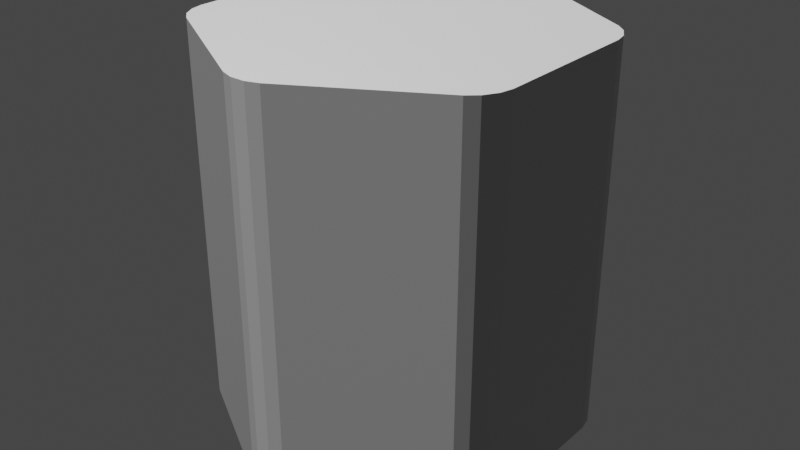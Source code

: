# Source: hexagon.blend  (saved by Blender 2.93.21; exported with 4.5.12 LTS)
import bpy
from mathutils import Matrix  # noqa: F401  (used for matrix-valued properties, if any)

bpy.ops.wm.read_factory_settings(use_empty=True)
scene = bpy.context.scene
scene.name = 'Scene'

# ---- collections
col_collection = bpy.data.collections.new('Collection'); scene.collection.children.link(col_collection)

# ---- images (referenced by path relative to the original .blend; pixels are not part of the script)
import os
ASSET_DIR = os.environ.get("B2B_ASSET_DIR", "")  # directory of the original .blend (textures are referenced by path, not embedded)
HERE = os.path.dirname(os.path.abspath(__file__))  # packed textures are extracted next to this script under _unpacked/

def load_image(name, relpath, width, height, colorspace="sRGB"):
    """Load a texture the original file referenced (path relative to the .blend, or extracted next to this script)."""
    p = next((c for c in (os.path.join(HERE, relpath), os.path.join(ASSET_DIR, relpath)) if relpath and os.path.exists(c)), "")
    if p:
        img = bpy.data.images.load(p, check_existing=True)
        img.name = name
    else:  # same state as the original file: an image datablock whose file is absent (Cycles renders it pink)
        img = bpy.data.images.new(name, width, height)
        img.source = "FILE"
        img.filepath = "//" + (relpath or name)
    img.colorspace_settings.name = colorspace
    return img
img_normal = load_image('Normal', '', 1024, 1024, 'sRGB')

# ---- materials (node trees are filled in below, after node groups)
mat_material = bpy.data.materials.new('Material')
mat_material.alpha_threshold = 0.0
mat_material.line_color = (0.0, 0.0, 0.0, 1.0)
mat_empty_material = bpy.data.materials.new('Empty Material')

# ---- material node trees
mat_material.use_nodes = True; mat_material.node_tree.nodes.clear()
_N = mat_material.node_tree.nodes; _L = mat_material.node_tree.links
n0 = _N.new('ShaderNodeOutputMaterial'); n0.name = 'Material Output'; n0.location = (300, 300)
n1 = _N.new('ShaderNodeNormalMap'); n1.name = 'Normal Map'; n1.location = (-260, -14)
n2 = _N.new('ShaderNodeTexImage'); n2.name = 'Image Texture'; n2.location = (-599, 140)
n2.image = img_normal
n3 = _N.new('ShaderNodeBsdfPrincipled'); n3.name = 'Principled BSDF'; n3.location = (10, 300)
n3.distribution = 'GGX'
n3.subsurface_method = 'BURLEY'
n3.inputs[2].default_value = 0.4
n3.inputs[3].default_value = 1.45
n3.inputs[27].default_value = (0.0, 0.0, 0.0, 1.0)
n3.inputs[28].default_value = 1.0
_L.new(n3.outputs[0], n0.inputs[0])
_L.new(n2.outputs[0], n1.inputs[1])
_L.new(n1.outputs[0], n3.inputs[5])
n0.is_active_output = True
mat_empty_material.use_nodes = True; mat_empty_material.node_tree.nodes.clear()
_N = mat_empty_material.node_tree.nodes; _L = mat_empty_material.node_tree.links
n0 = _N.new('ShaderNodeOutputMaterial'); n0.name = 'Material Output'; n0.location = (300, 300)
n1 = _N.new('ShaderNodeBsdfDiffuse'); n1.name = 'Diffuse BSDF'; n1.location = (102, 297)
_L.new(n1.outputs[0], n0.inputs[0])
n0.is_active_output = True

# ---- world
world_world = bpy.data.worlds.new('World'); scene.world = world_world
world_world.use_nodes = True; world_world.node_tree.nodes.clear()
_N = world_world.node_tree.nodes; _L = world_world.node_tree.links
n0 = _N.new('ShaderNodeOutputWorld'); n0.name = 'World Output'; n0.location = (300, 300)
n1 = _N.new('ShaderNodeBackground'); n1.name = 'Background'; n1.location = (10, 300)
n1.inputs[0].default_value = (0.05088, 0.05088, 0.05088, 1.0)
_L.new(n1.outputs[0], n0.inputs[0])
n0.is_active_output = True
world_world.color = (0.05088, 0.05088, 0.05088)
world_world.use_sun_shadow = False
world_world.sun_shadow_jitter_overblur = 0.0

# ---- meshes
me_cylinder_003 = bpy.data.meshes.new('Cylinder.003')
me_cylinder_003.from_pydata([(-0.0506, 0.4708, 0.0), (0.0506, 0.4708, 0.0), (-0.01852, 0.4815, 0.0), (0.01852, 0.4815, 0.0), (0.0506, 0.4708, 1.0), (-0.0506, 0.4708, 1.0), (0.01852, 0.4815, 1.0), (-0.01852, 0.4815, 1.0), (0.3824, 0.2792, 0.0), (0.433, 0.1916, 0.0), (0.4077, 0.2568, 0.0), (0.4262, 0.2247, 0.0), (0.433, 0.1916, 1.0), (0.3824, 0.2792, 1.0), (0.4262, 0.2247, 1.0), (0.4077, 0.2568, 1.0), (0.433, -0.1916, 0.0), (0.3824, -0.2792, 0.0), (0.4262, -0.2247, 0.0), (0.4077, -0.2568, 0.0), (0.3824, -0.2792, 1.0), (0.433, -0.1916, 1.0), (0.4077, -0.2568, 1.0), (0.4262, -0.2247, 1.0), (0.0506, -0.4708, 0.0), (-0.0506, -0.4708, 0.0), (0.01852, -0.4815, 0.0), (-0.01852, -0.4815, 0.0), (-0.0506, -0.4708, 1.0), (0.0506, -0.4708, 1.0), (-0.01852, -0.4815, 1.0), (0.01852, -0.4815, 1.0), (-0.3824, -0.2792, 0.0), (-0.433, -0.1916, 0.0), (-0.4077, -0.2568, 0.0), (-0.4262, -0.2247, 0.0), (-0.433, -0.1916, 1.0), (-0.3824, -0.2792, 1.0), (-0.4262, -0.2247, 1.0), (-0.4077, -0.2568, 1.0), (-0.433, 0.1916, 0.0), (-0.3824, 0.2792, 0.0), (-0.4262, 0.2247, 0.0), (-0.4077, 0.2568, 0.0), (-0.3824, 0.2792, 1.0), (-0.433, 0.1916, 1.0), (-0.4077, 0.2568, 1.0), (-0.4262, 0.2247, 1.0)], [], [(41, 44, 5, 0), (17, 20, 29, 24), (25, 28, 37, 32), (33, 36, 45, 40), (9, 12, 21, 16), (12, 14, 15, 13, 4, 6, 7, 5, 44, 46, 47, 45, 36, 38, 39, 37, 28, 30, 31, 29, 20, 22, 23, 21), (1, 4, 13, 8), (0, 5, 7, 2), (2, 7, 6, 3), (3, 6, 4, 1), (12, 9, 11, 14), (14, 11, 10, 15), (15, 10, 8, 13), (20, 17, 19, 22), (22, 19, 18, 23), (23, 18, 16, 21), (28, 25, 27, 30), (30, 27, 26, 31), (31, 26, 24, 29), (36, 33, 35, 38), (38, 35, 34, 39), (39, 34, 32, 37), (44, 41, 43, 46), (46, 43, 42, 47), (47, 42, 40, 45), (0, 2, 3, 1, 8, 10, 11, 9, 16, 18, 19, 17, 24, 26, 27, 25, 32, 34, 35, 33, 40, 42, 43, 41)])
_uv = me_cylinder_003.uv_layers.new(name='UVMap')
_uv.uv.foreach_set('vector', [0.1472, 0.5, 0.1472, 1.0, 0.01948, 1.0, 0.01948, 0.5, 0.6472, 0.5, 0.6472, 1.0, 0.5195, 1.0, 0.5195, 0.5, 0.4805, 0.5, 0.4805, 1.0, 0.3528, 1.0, 0.3528, 0.5, 0.3139, 0.5, 0.3139, 1.0, 0.1861, 1.0, 0.1861, 0.5, 0.8139, 0.5, 0.8139, 1.0, 0.6861, 1.0, 0.6861, 0.5, 0.4578, 0.342, 0.4546, 0.3579, 0.4457, 0.3733, 0.4336, 0.384, 0.2743, 0.476, 0.2589, 0.4811, 0.2411, 0.4811, 0.2257, 0.476, 0.06644, 0.384, 0.0543, 0.3733, 0.04541, 0.3579, 0.04215, 0.342, 0.04215, 0.158, 0.04541, 0.1421, 0.0543, 0.1267, 0.06644, 0.116, 0.2257, 0.02402, 0.2411, 0.01889, 0.2589, 0.01889, 0.2743, 0.02402, 0.4336, 0.116, 0.4457, 0.1267, 0.4546, 0.1421, 0.4578, 0.158, 0.9805, 0.5, 0.9805, 1.0, 0.8528, 1.0, 0.8528, 0.5, 0.01948, 0.5, 0.01948, 1.0, 0.008433, 1.0, 0.008433, 0.5, 0.008433, 0.5, 0.008433, 1.0, -8.941e-08, 1.0, -8.941e-08, 0.5, 0.9916, 0.5, 0.9916, 1.0, 0.9805, 1.0, 0.9805, 0.5, 0.8139, 1.0, 0.8139, 0.5, 0.8249, 0.5, 0.8249, 1.0, 0.8249, 1.0, 0.8249, 0.5, 0.8418, 0.5, 0.8418, 1.0, 0.8418, 1.0, 0.8418, 0.5, 0.8528, 0.5, 0.8528, 1.0, 0.6472, 1.0, 0.6472, 0.5, 0.6582, 0.5, 0.6582, 1.0, 0.6582, 1.0, 0.6582, 0.5, 0.6751, 0.5, 0.6751, 1.0, 0.6751, 1.0, 0.6751, 0.5, 0.6861, 0.5, 0.6861, 1.0, 0.4805, 1.0, 0.4805, 0.5, 0.4916, 0.5, 0.4916, 1.0, 0.4916, 1.0, 0.4916, 0.5, 0.5084, 0.5, 0.5084, 1.0, 0.5084, 1.0, 0.5084, 0.5, 0.5195, 0.5, 0.5195, 1.0, 0.3139, 1.0, 0.3139, 0.5, 0.3249, 0.5, 0.3249, 1.0, 0.3249, 1.0, 0.3249, 0.5, 0.3418, 0.5, 0.3418, 1.0, 0.3418, 1.0, 0.3418, 0.5, 0.3528, 0.5, 0.3528, 1.0, 0.1472, 1.0, 0.1472, 0.5, 0.1582, 0.5, 0.1582, 1.0, 0.1582, 1.0, 0.1582, 0.5, 0.1751, 0.5, 0.1751, 1.0, 0.1751, 1.0, 0.1751, 0.5, 0.1861, 0.5, 0.1861, 1.0, 0.7257, 0.476, 0.7411, 0.4811, 0.7589, 0.4811, 0.7743, 0.476, 0.9336, 0.384, 0.9457, 0.3733, 0.9546, 0.3579, 0.9578, 0.342, 0.9578, 0.158, 0.9546, 0.1421, 0.9457, 0.1267, 0.9336, 0.116, 0.7743, 0.02402, 0.7589, 0.01889, 0.7411, 0.01889, 0.7257, 0.02402, 0.5664, 0.116, 0.5543, 0.1267, 0.5454, 0.1421, 0.5422, 0.158, 0.5422, 0.342, 0.5454, 0.3579, 0.5543, 0.3733, 0.5664, 0.384])
me_cylinder_003.materials.append(mat_material)
me_cylinder_003.use_remesh_fix_poles = True
me_cylinder_003.use_remesh_preserve_attributes = False
me_cylinder_003.update()
me_cylinder_004 = bpy.data.meshes.new('Cylinder.004')
me_cylinder_004.from_pydata([(-0.0506, 0.4708, 0.0), (0.0506, 0.4708, 0.0), (-0.01852, 0.4815, 0.0), (0.01852, 0.4815, 0.0), (0.0506, 0.4708, 1.0), (-0.0506, 0.4708, 1.0), (0.01852, 0.4815, 1.0), (-0.01852, 0.4815, 1.0), (0.3824, 0.2792, 0.0), (0.433, 0.1916, 0.0), (0.4077, 0.2568, 0.0), (0.4262, 0.2247, 0.0), (0.433, 0.1916, 1.0), (0.3824, 0.2792, 1.0), (0.4262, 0.2247, 1.0), (0.4077, 0.2568, 1.0), (0.433, -0.1916, 0.0), (0.3824, -0.2792, 0.0), (0.4262, -0.2247, 0.0), (0.4077, -0.2568, 0.0), (0.3824, -0.2792, 1.0), (0.433, -0.1916, 1.0), (0.4077, -0.2568, 1.0), (0.4262, -0.2247, 1.0), (0.0506, -0.4708, 0.0), (-0.0506, -0.4708, 0.0), (0.01852, -0.4815, 0.0), (-0.01852, -0.4815, 0.0), (-0.0506, -0.4708, 1.0), (0.0506, -0.4708, 1.0), (-0.01852, -0.4815, 1.0), (0.01852, -0.4815, 1.0), (-0.3824, -0.2792, 0.0), (-0.433, -0.1916, 0.0), (-0.4077, -0.2568, 0.0), (-0.4262, -0.2247, 0.0), (-0.433, -0.1916, 1.0), (-0.3824, -0.2792, 1.0), (-0.4262, -0.2247, 1.0), (-0.4077, -0.2568, 1.0), (-0.433, 0.1916, 0.0), (-0.3824, 0.2792, 0.0), (-0.4262, 0.2247, 0.0), (-0.4077, 0.2568, 0.0), (-0.3824, 0.2792, 1.0), (-0.433, 0.1916, 1.0), (-0.4077, 0.2568, 1.0), (-0.4262, 0.2247, 1.0), (-0.0506, 0.4708, 1.002), (-0.03577, 0.4378, 1.036), (-0.04872, 0.4666, 1.019), (-0.04359, 0.4552, 1.032), (-0.01268, 0.4455, 1.036), (-0.01852, 0.4815, 1.002), (-0.01576, 0.4645, 1.032), (-0.01778, 0.4769, 1.019), (0.01268, 0.4455, 1.036), (0.01852, 0.4815, 1.002), (0.01576, 0.4645, 1.032), (0.01778, 0.4769, 1.019), (0.03577, 0.4378, 1.036), (0.0506, 0.4708, 1.002), (0.04359, 0.4552, 1.032), (0.04872, 0.4666, 1.019), (0.4262, 0.2247, 1.002), (0.3922, 0.2118, 1.036), (0.4219, 0.2231, 1.019), (0.4101, 0.2186, 1.032), (0.397, 0.1879, 1.036), (0.433, 0.1916, 1.002), (0.416, 0.1898, 1.032), (0.4285, 0.1911, 1.019), (0.4077, 0.2568, 1.002), (0.3795, 0.2337, 1.036), (0.4041, 0.2539, 1.019), (0.3944, 0.2459, 1.032), (0.3824, 0.2792, 1.002), (0.3613, 0.2499, 1.036), (0.3797, 0.2755, 1.019), (0.3724, 0.2653, 1.032), (0.4077, -0.2568, 1.002), (0.3795, -0.2337, 1.036), (0.4041, -0.2539, 1.019), (0.3944, -0.2459, 1.032), (0.3613, -0.2499, 1.036), (0.3824, -0.2792, 1.002), (0.3724, -0.2653, 1.032), (0.3797, -0.2755, 1.019), (0.4262, -0.2247, 1.002), (0.3922, -0.2118, 1.036), (0.4219, -0.2231, 1.019), (0.4101, -0.2186, 1.032), (0.433, -0.1916, 1.002), (0.397, -0.1879, 1.036), (0.4285, -0.1911, 1.019), (0.416, -0.1898, 1.032), (-0.01852, -0.4815, 1.002), (-0.01268, -0.4455, 1.036), (-0.01778, -0.4769, 1.019), (-0.01576, -0.4645, 1.032), (-0.03577, -0.4378, 1.036), (-0.0506, -0.4708, 1.002), (-0.04359, -0.4552, 1.032), (-0.04872, -0.4666, 1.019), (0.01852, -0.4815, 1.002), (0.01268, -0.4455, 1.036), (0.01778, -0.4769, 1.019), (0.01576, -0.4645, 1.032), (0.0506, -0.4708, 1.002), (0.03577, -0.4378, 1.036), (0.04872, -0.4666, 1.019), (0.04359, -0.4552, 1.032), (-0.4262, -0.2247, 1.002), (-0.3922, -0.2118, 1.036), (-0.4219, -0.2231, 1.019), (-0.4101, -0.2186, 1.032), (-0.397, -0.1879, 1.036), (-0.433, -0.1916, 1.002), (-0.416, -0.1898, 1.032), (-0.4285, -0.1911, 1.019), (-0.4077, -0.2568, 1.002), (-0.3795, -0.2337, 1.036), (-0.4041, -0.2539, 1.019), (-0.3944, -0.2459, 1.032), (-0.3824, -0.2792, 1.002), (-0.3613, -0.2499, 1.036), (-0.3797, -0.2755, 1.019), (-0.3724, -0.2653, 1.032), (-0.4077, 0.2568, 1.002), (-0.3795, 0.2337, 1.036), (-0.4041, 0.2539, 1.019), (-0.3944, 0.2459, 1.032), (-0.3613, 0.2499, 1.036), (-0.3824, 0.2792, 1.002), (-0.3724, 0.2653, 1.032), (-0.3797, 0.2755, 1.019), (-0.4262, 0.2247, 1.002), (-0.3922, 0.2118, 1.036), (-0.4219, 0.2231, 1.019), (-0.4101, 0.2186, 1.032), (-0.433, 0.1916, 1.002), (-0.397, 0.1879, 1.036), (-0.4285, 0.1911, 1.019), (-0.416, 0.1898, 1.032), (-0.03657, 0.4396, 1.036), (-0.013, 0.4475, 1.036), (0.013, 0.4475, 1.036), (0.03657, 0.4396, 1.036), (0.394, 0.2125, 1.036), (0.399, 0.1881, 1.036), (0.381, 0.235, 1.036), (0.3624, 0.2515, 1.036), (0.381, -0.235, 1.036), (0.3624, -0.2515, 1.036), (0.394, -0.2125, 1.036), (0.399, -0.1881, 1.036), (-0.013, -0.4475, 1.036), (-0.03657, -0.4396, 1.036), (0.013, -0.4475, 1.036), (0.03657, -0.4396, 1.036), (-0.394, -0.2125, 1.036), (-0.399, -0.1881, 1.036), (-0.381, -0.235, 1.036), (-0.3624, -0.2515, 1.036), (-0.381, 0.235, 1.036), (-0.3624, 0.2515, 1.036), (-0.394, 0.2125, 1.036), (-0.399, 0.1881, 1.036)], [], [(41, 44, 5, 0), (17, 20, 29, 24), (25, 28, 37, 32), (33, 36, 45, 40), (9, 12, 21, 16), (45, 36, 117, 140), (1, 4, 13, 8), (0, 5, 7, 2), (2, 7, 6, 3), (3, 6, 4, 1), (12, 9, 11, 14), (14, 11, 10, 15), (15, 10, 8, 13), (20, 17, 19, 22), (22, 19, 18, 23), (23, 18, 16, 21), (28, 25, 27, 30), (30, 27, 26, 31), (31, 26, 24, 29), (36, 33, 35, 38), (38, 35, 34, 39), (39, 34, 32, 37), (44, 41, 43, 46), (46, 43, 42, 47), (47, 42, 40, 45), (0, 2, 3, 1, 8, 10, 11, 9, 16, 18, 19, 17, 24, 26, 27, 25, 32, 34, 35, 33, 40, 42, 43, 41), (5, 44, 133, 48), (36, 38, 112, 117), (6, 7, 53, 57), (30, 31, 104, 96), (13, 4, 61, 76), (15, 13, 76, 72), (29, 20, 85, 108), (68, 65, 73, 77, 60, 56, 52, 49, 132, 129, 137, 141, 116, 113, 121, 125, 100, 97, 105, 109, 84, 81, 89, 93), (47, 45, 140, 136), (20, 22, 80, 85), (39, 37, 124, 120), (44, 46, 128, 133), (14, 15, 72, 64), (38, 39, 120, 112), (31, 29, 108, 104), (23, 21, 92, 88), (37, 28, 101, 124), (28, 30, 96, 101), (4, 6, 57, 61), (22, 23, 88, 80), (46, 47, 136, 128), (21, 12, 69, 92), (12, 14, 64, 69), (144, 145, 54, 51), (51, 54, 55, 50), (50, 55, 53, 48), (145, 146, 58, 54), (54, 58, 59, 55), (55, 59, 57, 53), (146, 147, 62, 58), (58, 62, 63, 59), (59, 63, 61, 57), (148, 149, 70, 67), (67, 70, 71, 66), (66, 71, 69, 64), (150, 148, 67, 75), (75, 67, 66, 74), (74, 66, 64, 72), (151, 150, 75, 79), (79, 75, 74, 78), (78, 74, 72, 76), (152, 153, 86, 83), (83, 86, 87, 82), (82, 87, 85, 80), (154, 152, 83, 91), (91, 83, 82, 90), (90, 82, 80, 88), (155, 154, 91, 95), (95, 91, 90, 94), (94, 90, 88, 92), (156, 157, 102, 99), (99, 102, 103, 98), (98, 103, 101, 96), (158, 156, 99, 107), (107, 99, 98, 106), (106, 98, 96, 104), (159, 158, 107, 111), (111, 107, 106, 110), (110, 106, 104, 108), (160, 161, 118, 115), (115, 118, 119, 114), (114, 119, 117, 112), (162, 160, 115, 123), (123, 115, 114, 122), (122, 114, 112, 120), (163, 162, 123, 127), (127, 123, 122, 126), (126, 122, 120, 124), (164, 165, 134, 131), (131, 134, 135, 130), (130, 135, 133, 128), (166, 164, 131, 139), (139, 131, 130, 138), (138, 130, 128, 136), (167, 166, 139, 143), (143, 139, 138, 142), (142, 138, 136, 140), (147, 151, 79, 62), (62, 79, 78, 63), (63, 78, 76, 61), (165, 144, 51, 134), (134, 51, 50, 135), (135, 50, 48, 133), (92, 69, 71, 94), (94, 71, 70, 95), (95, 70, 149, 155), (140, 117, 119, 142), (142, 119, 118, 143), (143, 118, 161, 167), (124, 101, 103, 126), (126, 103, 102, 127), (127, 102, 157, 163), (108, 85, 87, 110), (110, 87, 86, 111), (111, 86, 153, 159), (7, 5, 48, 53), (49, 52, 145, 144), (52, 56, 146, 145), (56, 60, 147, 146), (65, 68, 149, 148), (73, 65, 148, 150), (77, 73, 150, 151), (81, 84, 153, 152), (89, 81, 152, 154), (93, 89, 154, 155), (97, 100, 157, 156), (105, 97, 156, 158), (109, 105, 158, 159), (113, 116, 161, 160), (121, 113, 160, 162), (125, 121, 162, 163), (129, 132, 165, 164), (137, 129, 164, 166), (141, 137, 166, 167), (60, 77, 151, 147), (132, 49, 144, 165), (68, 93, 155, 149), (116, 141, 167, 161), (100, 125, 163, 157), (84, 109, 159, 153)])
me_cylinder_004.polygons.foreach_set('use_smooth', [True] * 146)
_k = set([(0, 2), (0, 41), (1, 3), (1, 8), (2, 3), (8, 10), (9, 11), (9, 16), (10, 11), (16, 18), (17, 19), (17, 24), (18, 19), (24, 26), (25, 27), (25, 32), (26, 27), (32, 34), (33, 35), (33, 40), (34, 35), (40, 42), (41, 43), (42, 43), (51, 54), (51, 134), (54, 58), (58, 62), (62, 79), (63, 78), (67, 70), (67, 75), (70, 95), (74, 78), (75, 79), (82, 87), (83, 86), (83, 91), (86, 111), (87, 110), (91, 95), (98, 106), (99, 102), (99, 107), (102, 127), (106, 110), (107, 111), (115, 118), (115, 123), (118, 143), (123, 127), (131, 134), (131, 139), (139, 143)])
me_cylinder_004.attributes.new('sharp_edge', 'BOOLEAN', 'EDGE').data.foreach_set('value', [ (min(e.vertices), max(e.vertices)) in _k for e in me_cylinder_004.edges])
_uv = me_cylinder_004.uv_layers.new(name='UVMap')
_uv.uv.foreach_set('vector', [0.1472, 0.5, 0.1472, 1.0, 0.01948, 1.0, 0.01948, 0.5, 0.6472, 0.5, 0.6472, 1.0, 0.5195, 1.0, 0.5195, 0.5, 0.4805, 0.5, 0.4805, 1.0, 0.3528, 1.0, 0.3528, 0.5, 0.3139, 0.5, 0.3139, 1.0, 0.1861, 1.0, 0.1861, 0.5, 0.8139, 0.5, 0.8139, 1.0, 0.6861, 1.0, 0.6861, 0.5, 0.1861, 1.0, 0.3139, 1.0, 0.3139, 1.0, 0.1861, 1.0, 0.9805, 0.5, 0.9805, 1.0, 0.8528, 1.0, 0.8528, 0.5, 0.01948, 0.5, 0.01948, 1.0, 0.008433, 1.0, 0.008433, 0.5, 0.008433, 0.5, 0.008433, 1.0, -8.941e-08, 1.0, -8.941e-08, 0.5, 0.9916, 0.5, 0.9916, 1.0, 0.9805, 1.0, 0.9805, 0.5, 0.8139, 1.0, 0.8139, 0.5, 0.8249, 0.5, 0.8249, 1.0, 0.8249, 1.0, 0.8249, 0.5, 0.8418, 0.5, 0.8418, 1.0, 0.8418, 1.0, 0.8418, 0.5, 0.8528, 0.5, 0.8528, 1.0, 0.6472, 1.0, 0.6472, 0.5, 0.6582, 0.5, 0.6582, 1.0, 0.6582, 1.0, 0.6582, 0.5, 0.6751, 0.5, 0.6751, 1.0, 0.6751, 1.0, 0.6751, 0.5, 0.6861, 0.5, 0.6861, 1.0, 0.4805, 1.0, 0.4805, 0.5, 0.4916, 0.5, 0.4916, 1.0, 0.4916, 1.0, 0.4916, 0.5, 0.5084, 0.5, 0.5084, 1.0, 0.5084, 1.0, 0.5084, 0.5, 0.5195, 0.5, 0.5195, 1.0, 0.3139, 1.0, 0.3139, 0.5, 0.3249, 0.5, 0.3249, 1.0, 0.3249, 1.0, 0.3249, 0.5, 0.3418, 0.5, 0.3418, 1.0, 0.3418, 1.0, 0.3418, 0.5, 0.3528, 0.5, 0.3528, 1.0, 0.1472, 1.0, 0.1472, 0.5, 0.1582, 0.5, 0.1582, 1.0, 0.1582, 1.0, 0.1582, 0.5, 0.1751, 0.5, 0.1751, 1.0, 0.1751, 1.0, 0.1751, 0.5, 0.1861, 0.5, 0.1861, 1.0, 0.7257, 0.476, 0.7411, 0.4811, 0.7589, 0.4811, 0.7743, 0.476, 0.9336, 0.384, 0.9457, 0.3733, 0.9546, 0.3579, 0.9578, 0.342, 0.9578, 0.158, 0.9546, 0.1421, 0.9457, 0.1267, 0.9336, 0.116, 0.7743, 0.02402, 0.7589, 0.01889, 0.7411, 0.01889, 0.7257, 0.02402, 0.5664, 0.116, 0.5543, 0.1267, 0.5454, 0.1421, 0.5422, 0.158, 0.5422, 0.342, 0.5454, 0.3579, 0.5543, 0.3733, 0.5664, 0.384, 0.01948, 1.0, 0.1472, 1.0, 0.1472, 1.0, 0.01948, 1.0, 0.3139, 1.0, 0.3249, 1.0, 0.3249, 1.0, 0.3139, 1.0, -8.941e-08, 1.0, 0.008433, 1.0, 0.008433, 1.0, -8.941e-08, 1.0, 0.4916, 1.0, 0.5084, 1.0, 0.5084, 1.0, 0.4916, 1.0, 0.8528, 1.0, 0.9805, 1.0, 0.9805, 1.0, 0.8528, 1.0, 0.8418, 1.0, 0.8528, 1.0, 0.8528, 1.0, 0.8418, 1.0, 0.5195, 1.0, 0.6472, 1.0, 0.6472, 1.0, 0.5195, 1.0, 0.4406, 0.3402, 0.4382, 0.3516, 0.4321, 0.3622, 0.4234, 0.3699, 0.2672, 0.4601, 0.2561, 0.4638, 0.2439, 0.4638, 0.2328, 0.4601, 0.07659, 0.3699, 0.06785, 0.3622, 0.06176, 0.3516, 0.05942, 0.3402, 0.05942, 0.1598, 0.06176, 0.1484, 0.06785, 0.1378, 0.07659, 0.1301, 0.2328, 0.03985, 0.2439, 0.03616, 0.2561, 0.03616, 0.2672, 0.03985, 0.4234, 0.1301, 0.4321, 0.1378, 0.4382, 0.1484, 0.4406, 0.1598, 0.1751, 1.0, 0.1861, 1.0, 0.1861, 1.0, 0.1751, 1.0, 0.6472, 1.0, 0.6582, 1.0, 0.6582, 1.0, 0.6472, 1.0, 0.3418, 1.0, 0.3528, 1.0, 0.3528, 1.0, 0.3418, 1.0, 0.1472, 1.0, 0.1582, 1.0, 0.1582, 1.0, 0.1472, 1.0, 0.8249, 1.0, 0.8418, 1.0, 0.8418, 1.0, 0.8249, 1.0, 0.3249, 1.0, 0.3418, 1.0, 0.3418, 1.0, 0.3249, 1.0, 0.5084, 1.0, 0.5195, 1.0, 0.5195, 1.0, 0.5084, 1.0, 0.6751, 1.0, 0.6861, 1.0, 0.6861, 1.0, 0.6751, 1.0, 0.3528, 1.0, 0.4805, 1.0, 0.4805, 1.0, 0.3528, 1.0, 0.4805, 1.0, 0.4916, 1.0, 0.4916, 1.0, 0.4805, 1.0, 0.9805, 1.0, 0.9916, 1.0, 0.9916, 1.0, 0.9805, 1.0, 0.6582, 1.0, 0.6751, 1.0, 0.6751, 1.0, 0.6582, 1.0, 0.1582, 1.0, 0.1751, 1.0, 0.1751, 1.0, 0.1582, 1.0, 0.6861, 1.0, 0.8139, 1.0, 0.8139, 1.0, 0.6861, 1.0, 0.8139, 1.0, 0.8249, 1.0, 0.8249, 1.0, 0.8139, 1.0, 0.2324, 0.461, 0.2438, 0.4648, 0.2424, 0.4729, 0.2291, 0.4685, 0.01891, 1.0, 0.009335, 1.0, 0.008675, 1.0, 0.01933, 1.0, 0.01933, 1.0, 0.008675, 1.0, 0.008433, 1.0, 0.01948, 1.0, 0.2438, 0.4648, 0.2562, 0.4648, 0.2576, 0.4729, 0.2424, 0.4729, 0.007805, 1.0, 0.0006283, 1.0, 0.0001683, 1.0, 0.008265, 1.0, 0.008265, 1.0, 0.0001683, 1.0, -8.941e-08, 1.0, 0.008433, 1.0, 0.2562, 0.4648, 0.2676, 0.461, 0.2709, 0.4685, 0.2576, 0.4729, 0.9907, 1.0, 0.9811, 1.0, 0.9807, 1.0, 0.9913, 1.0, 0.9913, 1.0, 0.9807, 1.0, 0.9805, 1.0, 0.9916, 1.0, 0.4391, 0.352, 0.4415, 0.3403, 0.4497, 0.3411, 0.4469, 0.3549, 0.824, 1.0, 0.8144, 1.0, 0.814, 1.0, 0.8247, 1.0, 0.8247, 1.0, 0.814, 1.0, 0.8139, 1.0, 0.8249, 1.0, 0.4329, 0.3628, 0.4391, 0.352, 0.4469, 0.3549, 0.4393, 0.368, 0.8405, 1.0, 0.8262, 1.0, 0.8252, 1.0, 0.8414, 1.0, 0.8414, 1.0, 0.8252, 1.0, 0.8249, 1.0, 0.8418, 1.0, 0.424, 0.3707, 0.4329, 0.3628, 0.4393, 0.368, 0.4288, 0.3774, 0.8522, 1.0, 0.8427, 1.0, 0.842, 1.0, 0.8527, 1.0, 0.8527, 1.0, 0.842, 1.0, 0.8418, 1.0, 0.8528, 1.0, 0.4329, 0.1372, 0.424, 0.1293, 0.4288, 0.1226, 0.4393, 0.132, 0.6573, 1.0, 0.6478, 1.0, 0.6473, 1.0, 0.658, 1.0, 0.658, 1.0, 0.6473, 1.0, 0.6472, 1.0, 0.6582, 1.0, 0.4391, 0.148, 0.4329, 0.1372, 0.4393, 0.132, 0.4469, 0.1451, 0.6738, 1.0, 0.6595, 1.0, 0.6586, 1.0, 0.6748, 1.0, 0.6748, 1.0, 0.6586, 1.0, 0.6582, 1.0, 0.6751, 1.0, 0.4415, 0.1597, 0.4391, 0.148, 0.4469, 0.1451, 0.4497, 0.1589, 0.6856, 1.0, 0.676, 1.0, 0.6753, 1.0, 0.686, 1.0, 0.686, 1.0, 0.6753, 1.0, 0.6751, 1.0, 0.6861, 1.0, 0.2438, 0.03522, 0.2324, 0.03899, 0.2291, 0.03151, 0.2424, 0.02705, 0.4907, 1.0, 0.4811, 1.0, 0.4807, 1.0, 0.4913, 1.0, 0.4913, 1.0, 0.4807, 1.0, 0.4805, 1.0, 0.4916, 1.0, 0.2562, 0.03522, 0.2438, 0.03522, 0.2424, 0.02705, 0.2576, 0.02705, 0.5072, 1.0, 0.4928, 1.0, 0.4919, 1.0, 0.5081, 1.0, 0.5081, 1.0, 0.4919, 1.0, 0.4916, 1.0, 0.5084, 1.0, 0.2676, 0.03899, 0.2562, 0.03522, 0.2576, 0.02705, 0.2709, 0.03151, 0.5189, 1.0, 0.5093, 1.0, 0.5087, 1.0, 0.5193, 1.0, 0.5193, 1.0, 0.5087, 1.0, 0.5084, 1.0, 0.5195, 1.0, 0.06087, 0.148, 0.05848, 0.1597, 0.05032, 0.1589, 0.05314, 0.1451, 0.324, 1.0, 0.3144, 1.0, 0.314, 1.0, 0.3247, 1.0, 0.3247, 1.0, 0.314, 1.0, 0.3139, 1.0, 0.3249, 1.0, 0.06711, 0.1372, 0.06087, 0.148, 0.05314, 0.1451, 0.06071, 0.132, 0.3405, 1.0, 0.3262, 1.0, 0.3252, 1.0, 0.3414, 1.0, 0.3414, 1.0, 0.3252, 1.0, 0.3249, 1.0, 0.3418, 1.0, 0.07604, 0.1293, 0.06711, 0.1372, 0.06071, 0.132, 0.07124, 0.1226, 0.3522, 1.0, 0.3427, 1.0, 0.342, 1.0, 0.3527, 1.0, 0.3527, 1.0, 0.342, 1.0, 0.3418, 1.0, 0.3528, 1.0, 0.06711, 0.3628, 0.07604, 0.3707, 0.07124, 0.3774, 0.06071, 0.368, 0.1573, 1.0, 0.1478, 1.0, 0.1473, 1.0, 0.158, 1.0, 0.158, 1.0, 0.1473, 1.0, 0.1472, 1.0, 0.1582, 1.0, 0.06087, 0.352, 0.06711, 0.3628, 0.06071, 0.368, 0.05314, 0.3549, 0.1738, 1.0, 0.1595, 1.0, 0.1586, 1.0, 0.1748, 1.0, 0.1748, 1.0, 0.1586, 1.0, 0.1582, 1.0, 0.1751, 1.0, 0.05848, 0.3403, 0.06087, 0.352, 0.05314, 0.3549, 0.05032, 0.3411, 0.1856, 1.0, 0.176, 1.0, 0.1753, 1.0, 0.186, 1.0, 0.186, 1.0, 0.1753, 1.0, 0.1751, 1.0, 0.1861, 1.0, 0.2676, 0.461, 0.424, 0.3707, 0.4288, 0.3774, 0.2709, 0.4685, 0.9799, 1.0, 0.8534, 1.0, 0.853, 1.0, 0.9804, 1.0, 0.9804, 1.0, 0.853, 1.0, 0.8528, 1.0, 0.9805, 1.0, 0.07604, 0.3707, 0.2324, 0.461, 0.2291, 0.4685, 0.07124, 0.3774, 0.1466, 1.0, 0.02005, 1.0, 0.01963, 1.0, 0.147, 1.0, 0.147, 1.0, 0.01963, 1.0, 0.01948, 1.0, 0.1472, 1.0, 0.6861, 1.0, 0.8139, 1.0, 0.8137, 1.0, 0.6863, 1.0, 0.6863, 1.0, 0.8137, 1.0, 0.8133, 1.0, 0.6867, 1.0, 0.4497, 0.1589, 0.4497, 0.3411, 0.4415, 0.3403, 0.4415, 0.1597, 0.1861, 1.0, 0.3139, 1.0, 0.3137, 1.0, 0.1863, 1.0, 0.1863, 1.0, 0.3137, 1.0, 0.3133, 1.0, 0.1867, 1.0, 0.05032, 0.3411, 0.05032, 0.1589, 0.05848, 0.1597, 0.05848, 0.3403, 0.3528, 1.0, 0.4805, 1.0, 0.4804, 1.0, 0.353, 1.0, 0.353, 1.0, 0.4804, 1.0, 0.4799, 1.0, 0.3534, 1.0, 0.07124, 0.1226, 0.2291, 0.03151, 0.2324, 0.03899, 0.07604, 0.1293, 0.5195, 1.0, 0.6472, 1.0, 0.647, 1.0, 0.5196, 1.0, 0.5196, 1.0, 0.647, 1.0, 0.6466, 1.0, 0.5201, 1.0, 0.2709, 0.03151, 0.4288, 0.1226, 0.424, 0.1293, 0.2676, 0.03899, 0.008433, 1.0, 0.01948, 1.0, 0.01948, 1.0, 0.008433, 1.0, 0.2328, 0.4601, 0.2439, 0.4638, 0.2438, 0.4648, 0.2324, 0.461, 0.2439, 0.4638, 0.2561, 0.4638, 0.2562, 0.4648, 0.2438, 0.4648, 0.2561, 0.4638, 0.2672, 0.4601, 0.2676, 0.461, 0.2562, 0.4648, 0.4382, 0.3516, 0.4406, 0.3402, 0.4415, 0.3403, 0.4391, 0.352, 0.4321, 0.3622, 0.4382, 0.3516, 0.4391, 0.352, 0.4329, 0.3628, 0.4234, 0.3699, 0.4321, 0.3622, 0.4329, 0.3628, 0.424, 0.3707, 0.4321, 0.1378, 0.4234, 0.1301, 0.424, 0.1293, 0.4329, 0.1372, 0.4382, 0.1484, 0.4321, 0.1378, 0.4329, 0.1372, 0.4391, 0.148, 0.4406, 0.1598, 0.4382, 0.1484, 0.4391, 0.148, 0.4415, 0.1597, 0.2439, 0.03616, 0.2328, 0.03985, 0.2324, 0.03899, 0.2438, 0.03522, 0.2561, 0.03616, 0.2439, 0.03616, 0.2438, 0.03522, 0.2562, 0.03522, 0.2672, 0.03985, 0.2561, 0.03616, 0.2562, 0.03522, 0.2676, 0.03899, 0.06176, 0.1484, 0.05942, 0.1598, 0.05848, 0.1597, 0.06087, 0.148, 0.06785, 0.1378, 0.06176, 0.1484, 0.06087, 0.148, 0.06711, 0.1372, 0.07659, 0.1301, 0.06785, 0.1378, 0.06711, 0.1372, 0.07604, 0.1293, 0.06785, 0.3622, 0.07659, 0.3699, 0.07604, 0.3707, 0.06711, 0.3628, 0.06176, 0.3516, 0.06785, 0.3622, 0.06711, 0.3628, 0.06087, 0.352, 0.05942, 0.3402, 0.06176, 0.3516, 0.06087, 0.352, 0.05848, 0.3403, 0.2672, 0.4601, 0.4234, 0.3699, 0.424, 0.3707, 0.2676, 0.461, 0.07659, 0.3699, 0.2328, 0.4601, 0.2324, 0.461, 0.07604, 0.3707, 0.4406, 0.3402, 0.4406, 0.1598, 0.4415, 0.1597, 0.4415, 0.3403, 0.05942, 0.1598, 0.05942, 0.3402, 0.05848, 0.3403, 0.05848, 0.1597, 0.2328, 0.03985, 0.07659, 0.1301, 0.07604, 0.1293, 0.2324, 0.03899, 0.4234, 0.1301, 0.2672, 0.03985, 0.2676, 0.03899, 0.424, 0.1293])
me_cylinder_004.materials.append(mat_empty_material)
me_cylinder_004.use_remesh_fix_poles = True
me_cylinder_004.use_remesh_preserve_attributes = False
me_cylinder_004.update()
me_cylinder_004.normals_split_custom_set([tuple(v) for v in zip(*[iter([-0.514, 0.8578, -7.39e-09, -0.514, 0.8578, 0.0, -0.4858, 0.874, 4.056e-06, -0.4858, 0.8741, 0.0, 0.514, -0.8578, -8.097e-06, 0.514, -0.8578, -1.156e-09, 0.4858, -0.874, 4.06e-06, 0.4858, -0.8741, 9.973e-09, -0.4858, -0.8741, -7.39e-09, -0.4858, -0.874, 0.0, -0.514, -0.8578, 4.056e-06, -0.514, -0.8578, 0.0, -0.9999, -0.01629, 2.918e-05, -0.9999, -0.01627, 0.0, -0.9999, 0.01627, 4.056e-06, -0.9999, 0.01629, 0.0, 0.9999, 0.01629, -7.39e-09, 0.9999, 0.01627, 0.0, 0.9999, -0.01627, 4.056e-06, 0.9999, -0.01629, 0.0, -0.9999, 0.01627, 4.056e-06, -0.9999, -0.01627, 0.0, -0.973, -0.01563, 0.2305, -0.973, 0.01562, 0.2305, 0.4858, 0.8741, 3.239e-05, 0.4858, 0.874, -4.483e-09, 0.514, 0.8578, 4.061e-06, 0.514, 0.8578, 9.821e-09, -0.4858, 0.8741, 0.0, -0.4858, 0.874, 4.056e-06, -0.1529, 0.9882, 3.437e-07, -0.1529, 0.9882, -1.478e-08, -0.1529, 0.9882, -1.478e-08, -0.1529, 0.9882, 3.437e-07, 0.1529, 0.9882, 3.389e-07, 0.1529, 0.9882, -3.303e-08, 0.1529, 0.9882, -3.303e-08, 0.1529, 0.9882, 3.389e-07, 0.4858, 0.874, -4.483e-09, 0.4858, 0.8741, 3.239e-05, 0.9999, 0.01627, 0.0, 0.9999, 0.01629, -7.39e-09, 0.9323, 0.3617, 0.0, 0.9323, 0.3617, 7.106e-07, 0.9323, 0.3617, 7.106e-07, 0.9323, 0.3617, 0.0, 0.7794, 0.6265, -6.492e-10, 0.7794, 0.6265, 0.0, 0.7794, 0.6265, 0.0, 0.7794, 0.6265, -6.492e-10, 0.514, 0.8578, 9.821e-09, 0.514, 0.8578, 4.061e-06, 0.514, -0.8578, -1.156e-09, 0.514, -0.8578, -8.097e-06, 0.7794, -0.6265, 0.0, 0.7794, -0.6265, 7.106e-07, 0.7794, -0.6265, 7.106e-07, 0.7794, -0.6265, 0.0, 0.9323, -0.3617, -2.827e-06, 0.9323, -0.3617, 0.0, 0.9323, -0.3617, 0.0, 0.9323, -0.3617, -2.827e-06, 0.9999, -0.01629, 0.0, 0.9999, -0.01627, 4.056e-06, -0.4858, -0.874, 0.0, -0.4858, -0.8741, -7.39e-09, -0.1529, -0.9882, -1.322e-08, -0.1529, -0.9882, 6.992e-07, -0.1529, -0.9882, 6.992e-07, -0.1529, -0.9882, -1.322e-08, 0.1529, -0.9882, -1.53e-09, 0.1529, -0.9882, -4.438e-10, 0.1529, -0.9882, -4.438e-10, 0.1529, -0.9882, -1.53e-09, 0.4858, -0.8741, 9.973e-09, 0.4858, -0.874, 4.06e-06, -0.9999, -0.01627, 0.0, -0.9999, -0.01629, 2.918e-05, -0.9323, -0.3617, 0.0, -0.9323, -0.3617, 7.106e-07, -0.9323, -0.3617, 7.106e-07, -0.9323, -0.3617, 0.0, -0.7794, -0.6265, -6.492e-10, -0.7794, -0.6265, 0.0, -0.7794, -0.6265, 0.0, -0.7794, -0.6265, -6.492e-10, -0.514, -0.8578, 0.0, -0.514, -0.8578, 4.056e-06, -0.514, 0.8578, 0.0, -0.514, 0.8578, -7.39e-09, -0.7794, 0.6265, 0.0, -0.7794, 0.6265, -3.551e-06, -0.7794, 0.6265, -3.551e-06, -0.7794, 0.6265, 0.0, -0.9323, 0.3617, -3.535e-06, -0.9323, 0.3617, 0.0, -0.9323, 0.3617, 0.0, -0.9323, 0.3617, -3.535e-06, -0.9999, 0.01629, 0.0, -0.9999, 0.01627, 4.056e-06, 0.0, 0.0, -1.0, 0.0, 0.0, -1.0, 0.0, 0.0, -1.0, 0.0, 0.0, -1.0, 0.0, 0.0, -1.0, 0.0, 0.0, -1.0, 0.0, 0.0, -1.0, 0.0, 0.0, -1.0, 0.0, 0.0, -1.0, 0.0, 0.0, -1.0, 0.0, 0.0, -1.0, 0.0, 0.0, -1.0, 0.0, 0.0, -1.0, 0.0, 0.0, -1.0, 0.0, 0.0, -1.0, 0.0, 0.0, -1.0, 0.0, 0.0, -1.0, 0.0, 0.0, -1.0, 0.0, 0.0, -1.0, 0.0, 0.0, -1.0, 0.0, 0.0, -1.0, 0.0, 0.0, -1.0, 0.0, 0.0, -1.0, 0.0, 0.0, -1.0, -0.4858, 0.874, 4.056e-06, -0.514, 0.8578, 0.0, -0.5, 0.8348, 0.2305, -0.4729, 0.8504, 0.2305, -0.9999, -0.01627, 0.0, -0.9323, -0.3617, 7.106e-07, -0.9068, -0.3517, 0.2326, -0.973, -0.01563, 0.2305, 0.1529, 0.9882, 3.389e-07, -0.1529, 0.9882, 3.437e-07, -0.1488, 0.9611, 0.2326, 0.1488, 0.9611, 0.2326, -0.1529, -0.9882, 6.992e-07, 0.1529, -0.9882, -4.438e-10, 0.1488, -0.9611, 0.2326, -0.1488, -0.9611, 0.2326, 0.514, 0.8578, 4.061e-06, 0.4858, 0.874, -4.483e-09, 0.4729, 0.8504, 0.2305, 0.5, 0.8348, 0.2305, 0.7794, 0.6265, 0.0, 0.514, 0.8578, 4.061e-06, 0.5, 0.8348, 0.2305, 0.7579, 0.6095, 0.2326, 0.4858, -0.874, 4.06e-06, 0.514, -0.8578, -1.156e-09, 0.5, -0.8348, 0.2305, 0.4729, -0.8504, 0.2305, -1.076e-05, 0.0, 1.0, 1.076e-08, 0.0, 1.0, 1.076e-08, 0.0, 1.0, 1.122e-08, 0.0, 1.0, 1.122e-08, 0.0, 1.0, 1.076e-08, 0.0, 1.0, 5.342e-06, 0.0, 1.0, 5.158e-06, 0.0, 1.0, 1.122e-08, 0.0, 1.0, 1.022e-05, 0.0, 1.0, 1.022e-05, 0.0, 1.0, 1.078e-05, 0.0, 1.0, 1.078e-05, 0.0, 1.0, 1.076e-08, 0.0, 1.0, 1.076e-08, 0.0, 1.0, 1.122e-08, 0.0, 1.0, 1.122e-08, 0.0, 1.0, 1.076e-08, 0.0, 1.0, -5.321e-06, 0.0, 1.0, -5.136e-06, 0.0, 1.0, 1.122e-08, 0.0, 1.0, 1.022e-05, 0.0, 1.0, 1.022e-05, 0.0, 1.0, -1.076e-05, 0.0, 1.0, -0.9323, 0.3617, 0.0, -0.9999, 0.01627, 4.056e-06, -0.973, 0.01562, 0.2305, -0.9068, 0.3517, 0.2326, 0.514, -0.8578, -1.156e-09, 0.7794, -0.6265, 7.106e-07, 0.7579, -0.6095, 0.2326, 0.5, -0.8348, 0.2305, -0.7794, -0.6265, 0.0, -0.514, -0.8578, 4.056e-06, -0.5, -0.8348, 0.2305, -0.7579, -0.6095, 0.2326, -0.514, 0.8578, 0.0, -0.7794, 0.6265, -3.551e-06, -0.7579, 0.6095, 0.2326, -0.5, 0.8348, 0.2305, 0.9323, 0.3617, 7.106e-07, 0.7794, 0.6265, 0.0, 0.7579, 0.6095, 0.2326, 0.9068, 0.3517, 0.2326, -0.9323, -0.3617, 7.106e-07, -0.7794, -0.6265, 0.0, -0.7579, -0.6095, 0.2326, -0.9068, -0.3517, 0.2326, 0.1529, -0.9882, -4.438e-10, 0.4858, -0.874, 4.06e-06, 0.4729, -0.8504, 0.2305, 0.1488, -0.9611, 0.2326, 0.9323, -0.3617, 0.0, 0.9999, -0.01627, 4.056e-06, 0.973, -0.01563, 0.2305, 0.9068, -0.3517, 0.2326, -0.514, -0.8578, 4.056e-06, -0.4858, -0.874, 0.0, -0.4729, -0.8504, 0.2305, -0.5, -0.8348, 0.2305, -0.4858, -0.874, 0.0, -0.1529, -0.9882, 6.992e-07, -0.1488, -0.9611, 0.2326, -0.4729, -0.8504, 0.2305, 0.4858, 0.874, -4.483e-09, 0.1529, 0.9882, 3.389e-07, 0.1488, 0.9611, 0.2326, 0.4729, 0.8504, 0.2305, 0.7794, -0.6265, 7.106e-07, 0.9323, -0.3617, 0.0, 0.9068, -0.3517, 0.2326, 0.7579, -0.6095, 0.2326, -0.7794, 0.6265, -3.551e-06, -0.9323, 0.3617, 0.0, -0.9068, 0.3517, 0.2326, -0.7579, 0.6095, 0.2326, 0.9999, -0.01627, 4.056e-06, 0.9999, 0.01627, 0.0, 0.973, 0.01563, 0.2305, 0.973, -0.01563, 0.2305, 0.9999, 0.01627, 0.0, 0.9323, 0.3617, 7.106e-07, 0.9068, 0.3517, 0.2326, 0.973, 0.01563, 0.2305, -0.1141, 0.2039, 0.9723, -0.03733, 0.23, 0.9725, -0.03971, 0.2526, 0.9668, -0.1262, 0.2256, 0.966, -0.344, 0.6172, 0.7076, -0.108, 0.6942, 0.7117, -0.1331, 0.858, 0.4962, -0.4214, 0.757, 0.4994, -0.4214, 0.757, 0.4994, -0.1331, 0.858, 0.4962, -0.1488, 0.9611, 0.2326, -0.4729, 0.8504, 0.2305, -0.03733, 0.23, 0.9725, 0.03733, 0.23, 0.9725, 0.03971, 0.2526, 0.9668, -0.03971, 0.2526, 0.9668, -0.108, 0.6942, 0.7117, 0.1081, 0.6941, 0.7117, 0.1331, 0.858, 0.4962, -0.1331, 0.858, 0.4962, -0.1331, 0.858, 0.4962, 0.1331, 0.858, 0.4962, 0.1488, 0.9611, 0.2326, -0.1488, 0.9611, 0.2326, 0.03733, 0.23, 0.9725, 0.1141, 0.2039, 0.9723, 0.1262, 0.2256, 0.966, 0.03971, 0.2526, 0.9668, 0.1081, 0.6941, 0.7117, 0.344, 0.6172, 0.7076, 0.4214, 0.757, 0.4994, 0.1331, 0.858, 0.4962, 0.1331, 0.858, 0.4962, 0.4214, 0.757, 0.4994, 0.4729, 0.8504, 0.2305, 0.1488, 0.9611, 0.2326, 0.2175, 0.08375, 0.9725, 0.2336, 0.003141, 0.9723, 0.2585, 0.003478, 0.966, 0.2386, 0.09191, 0.9668, 0.6552, 0.2535, 0.7117, 0.7065, 0.01068, 0.7076, 0.8662, 0.01354, 0.4994, 0.8096, 0.3137, 0.4962, 0.8096, 0.3137, 0.4962, 0.8662, 0.01354, 0.4994, 0.973, 0.01563, 0.2305, 0.9068, 0.3517, 0.2326, 0.1813, 0.1465, 0.9725, 0.2175, 0.08375, 0.9725, 0.2386, 0.09191, 0.9668, 0.1989, 0.1607, 0.9668, 0.5471, 0.4407, 0.7117, 0.6552, 0.2535, 0.7117, 0.8096, 0.3137, 0.4962, 0.6764, 0.5443, 0.4962, 0.6764, 0.5443, 0.4962, 0.8096, 0.3137, 0.4962, 0.9068, 0.3517, 0.2326, 0.7579, 0.6095, 0.2326, 0.1195, 0.2007, 0.9723, 0.1813, 0.1465, 0.9725, 0.1989, 0.1607, 0.9668, 0.1323, 0.2221, 0.966, 0.3625, 0.6065, 0.7076, 0.5471, 0.4407, 0.7117, 0.6764, 0.5443, 0.4962, 0.3625, 0.6065, 0.7076, 0.4963, 0.8286, 0.2592, 0.6764, 0.5443, 0.4962, 0.7579, 0.6095, 0.2326, 0.5, 0.8348, 0.2305, 0.1813, -0.1465, 0.9725, 0.1195, -0.2007, 0.9723, 0.1323, -0.2221, 0.966, 0.1989, -0.1607, 0.9668, 0.5471, -0.4407, 0.7117, 0.3625, -0.6065, 0.7076, 0.3625, -0.6065, 0.7076, 0.6764, -0.5443, 0.4962, 0.6764, -0.5443, 0.4962, 0.4963, -0.8286, 0.2592, 0.5, -0.8348, 0.2305, 0.7579, -0.6095, 0.2326, 0.2175, -0.08374, 0.9725, 0.1813, -0.1465, 0.9725, 0.1989, -0.1607, 0.9668, 0.2386, -0.09187, 0.9668, 0.6552, -0.2535, 0.7117, 0.5471, -0.4407, 0.7117, 0.6764, -0.5443, 0.4962, 0.8096, -0.3137, 0.4962, 0.8096, -0.3137, 0.4962, 0.6764, -0.5443, 0.4962, 0.7579, -0.6095, 0.2326, 0.9068, -0.3517, 0.2326, 0.2336, -0.003142, 0.9723, 0.2175, -0.08374, 0.9725, 0.2386, -0.09187, 0.9668, 0.2585, -0.003478, 0.966, 0.7065, -0.01068, 0.7076, 0.6552, -0.2535, 0.7117, 0.8096, -0.3137, 0.4962, 0.8662, -0.01354, 0.4994, 0.8662, -0.01354, 0.4994, 0.8096, -0.3137, 0.4962, 0.9068, -0.3517, 0.2326, 0.973, -0.01563, 0.2305, -0.03621, -0.2302, 0.9725, -0.1141, -0.2039, 0.9723, -0.1262, -0.2256, 0.966, -0.03976, -0.2526, 0.9668, -0.1081, -0.6941, 0.7117, -0.344, -0.6172, 0.7076, -0.4214, -0.757, 0.4994, -0.1331, -0.858, 0.4962, -0.1331, -0.858, 0.4962, -0.4214, -0.757, 0.4994, -0.4729, -0.8504, 0.2305, -0.1488, -0.9611, 0.2326, 0.03621, -0.2302, 0.9725, -0.03621, -0.2302, 0.9725, -0.03976, -0.2526, 0.9668, 0.03971, -0.2526, 0.9668, 0.108, -0.6942, 0.7117, -0.1081, -0.6941, 0.7117, -0.1331, -0.858, 0.4962, 0.108, -0.6942, 0.7117, 0.1477, -0.9537, 0.262, -0.1331, -0.858, 0.4962, -0.1488, -0.9611, 0.2326, 0.1488, -0.9611, 0.2326, 0.1141, -0.2039, 0.9723, 0.03621, -0.2302, 0.9725, 0.03971, -0.2526, 0.9668, 0.1262, -0.2256, 0.966, 0.344, -0.6172, 0.7076, 0.108, -0.6942, 0.7117, 0.108, -0.6942, 0.7117, 0.344, -0.6172, 0.7076, 0.4694, -0.8441, 0.2592, 0.1477, -0.9537, 0.262, 0.1488, -0.9611, 0.2326, 0.4729, -0.8504, 0.2305, -0.2175, -0.08375, 0.9725, -0.2336, -0.003141, 0.9723, -0.2585, -0.003478, 0.966, -0.2386, -0.09191, 0.9668, -0.6552, -0.2535, 0.7117, -0.7065, -0.01068, 0.7076, -0.8662, -0.01354, 0.4994, -0.8096, -0.3137, 0.4962, -0.8096, -0.3137, 0.4962, -0.8662, -0.01354, 0.4994, -0.973, -0.01563, 0.2305, -0.9068, -0.3517, 0.2326, -0.1813, -0.1465, 0.9725, -0.2175, -0.08375, 0.9725, -0.2386, -0.09191, 0.9668, -0.1989, -0.1607, 0.9668, -0.5471, -0.4407, 0.7117, -0.6552, -0.2535, 0.7117, -0.8096, -0.3137, 0.4962, -0.6764, -0.5443, 0.4962, -0.6764, -0.5443, 0.4962, -0.8096, -0.3137, 0.4962, -0.9068, -0.3517, 0.2326, -0.7579, -0.6095, 0.2326, -0.1195, -0.2007, 0.9723, -0.1813, -0.1465, 0.9725, -0.1989, -0.1607, 0.9668, -0.1323, -0.2221, 0.966, -0.3625, -0.6065, 0.7076, -0.5471, -0.4407, 0.7117, -0.6764, -0.5443, 0.4962, -0.4448, -0.7434, 0.4994, -0.4448, -0.7434, 0.4994, -0.6764, -0.5443, 0.4962, -0.7579, -0.6095, 0.2326, -0.5, -0.8348, 0.2305, -0.1813, 0.1465, 0.9725, -0.1195, 0.2007, 0.9723, -0.1323, 0.2221, 0.966, -0.1989, 0.1607, 0.9668, -0.5471, 0.4407, 0.7117, -0.3625, 0.6065, 0.7076, -0.4448, 0.7434, 0.4994, -0.6764, 0.5443, 0.4962, -0.6764, 0.5443, 0.4962, -0.4448, 0.7434, 0.4994, -0.5, 0.8348, 0.2305, -0.7579, 0.6095, 0.2326, -0.2175, 0.08374, 0.9725, -0.1813, 0.1465, 0.9725, -0.1989, 0.1607, 0.9668, -0.2386, 0.09191, 0.9668, -0.6552, 0.2535, 0.7117, -0.5471, 0.4407, 0.7117, -0.6764, 0.5443, 0.4962, -0.8096, 0.3137, 0.4962, -0.8096, 0.3137, 0.4962, -0.6764, 0.5443, 0.4962, -0.7579, 0.6095, 0.2326, -0.9068, 0.3517, 0.2326, -0.2336, 0.003142, 0.9723, -0.2175, 0.08374, 0.9725, -0.2386, 0.09191, 0.9668, -0.2585, 0.003478, 0.966, -0.7065, 0.01068, 0.7076, -0.6552, 0.2535, 0.7117, -0.8096, 0.3137, 0.4962, -0.8662, 0.01354, 0.4994, -0.8662, 0.01354, 0.4994, -0.8096, 0.3137, 0.4962, -0.9068, 0.3517, 0.2326, -0.973, 0.01562, 0.2305, 0.1141, 0.2039, 0.9723, 0.1195, 0.2007, 0.9723, 0.1323, 0.2221, 0.966, 0.1262, 0.2256, 0.966, 0.344, 0.6172, 0.7076, 0.3625, 0.6065, 0.7076, 0.3625, 0.6065, 0.7076, 0.4214, 0.757, 0.4994, 0.4214, 0.757, 0.4994, 0.4963, 0.8286, 0.2592, 0.5, 0.8348, 0.2305, 0.4729, 0.8504, 0.2305, -0.1195, 0.2007, 0.9723, -0.1141, 0.2039, 0.9723, -0.1262, 0.2256, 0.966, -0.1323, 0.2221, 0.966, -0.3625, 0.6065, 0.7076, -0.344, 0.6172, 0.7076, -0.4214, 0.757, 0.4994, -0.4448, 0.7434, 0.4994, -0.4448, 0.7434, 0.4994, -0.4214, 0.757, 0.4994, -0.4729, 0.8504, 0.2305, -0.5, 0.8348, 0.2305, 0.973, -0.01563, 0.2305, 0.973, 0.01563, 0.2305, 0.8662, 0.01354, 0.4994, 0.8662, -0.01354, 0.4994, 0.8662, -0.01354, 0.4994, 0.8662, 0.01354, 0.4994, 0.7065, 0.01068, 0.7076, 0.7065, -0.01068, 0.7076, 0.2585, -0.003478, 0.966, 0.2585, 0.003478, 0.966, 0.2336, 0.003141, 0.9723, 0.2336, -0.003142, 0.9723, -0.973, 0.01562, 0.2305, -0.973, -0.01563, 0.2305, -0.8662, -0.01354, 0.4994, -0.8662, 0.01354, 0.4994, -0.8662, 0.01354, 0.4994, -0.8662, -0.01354, 0.4994, -0.7065, -0.01068, 0.7076, -0.7065, 0.01068, 0.7076, -0.2585, 0.003478, 0.966, -0.2585, -0.003478, 0.966, -0.2336, -0.003141, 0.9723, -0.2336, 0.003142, 0.9723, -0.5, -0.8348, 0.2305, -0.4729, -0.8504, 0.2305, -0.4214, -0.757, 0.4994, -0.4448, -0.7434, 0.4994, -0.4448, -0.7434, 0.4994, -0.4214, -0.757, 0.4994, -0.344, -0.6172, 0.7076, -0.3625, -0.6065, 0.7076, -0.1323, -0.2221, 0.966, -0.1262, -0.2256, 0.966, -0.1141, -0.2039, 0.9723, -0.1195, -0.2007, 0.9723, 0.4729, -0.8504, 0.2305, 0.5, -0.8348, 0.2305, 0.4963, -0.8286, 0.2592, 0.4694, -0.8441, 0.2592, 0.344, -0.6172, 0.7076, 0.3625, -0.6065, 0.7076, 0.3625, -0.6065, 0.7076, 0.344, -0.6172, 0.7076, 0.1262, -0.2256, 0.966, 0.1323, -0.2221, 0.966, 0.1195, -0.2007, 0.9723, 0.1141, -0.2039, 0.9723, -0.1529, 0.9882, 3.437e-07, -0.4858, 0.874, 4.056e-06, -0.4729, 0.8504, 0.2305, -0.1488, 0.9611, 0.2326, 5.158e-06, 0.0, 1.0, 5.342e-06, 0.0, 1.0, -0.03733, 0.23, 0.9725, -0.1141, 0.2039, 0.9723, 5.342e-06, 0.0, 1.0, 1.076e-08, 0.0, 1.0, 0.03733, 0.23, 0.9725, -0.03733, 0.23, 0.9725, 1.076e-08, 0.0, 1.0, 1.122e-08, 0.0, 1.0, 0.1141, 0.2039, 0.9723, 0.03733, 0.23, 0.9725, 1.076e-08, 0.0, 1.0, -1.076e-05, 0.0, 1.0, 0.2336, 0.003141, 0.9723, 0.2175, 0.08375, 0.9725, 1.076e-08, 0.0, 1.0, 1.076e-08, 0.0, 1.0, 0.2175, 0.08375, 0.9725, 0.1813, 0.1465, 0.9725, 1.122e-08, 0.0, 1.0, 1.076e-08, 0.0, 1.0, 0.1813, 0.1465, 0.9725, 0.1195, 0.2007, 0.9723, 1.022e-05, 0.0, 1.0, 1.122e-08, 0.0, 1.0, 0.1195, -0.2007, 0.9723, 0.1813, -0.1465, 0.9725, 1.022e-05, 0.0, 1.0, 1.022e-05, 0.0, 1.0, 0.1813, -0.1465, 0.9725, 0.2175, -0.08374, 0.9725, -1.076e-05, 0.0, 1.0, 1.022e-05, 0.0, 1.0, 0.2175, -0.08374, 0.9725, 0.2336, -0.003142, 0.9723, 1.076e-08, 0.0, 1.0, 1.122e-08, 0.0, 1.0, -0.1141, -0.2039, 0.9723, -0.03621, -0.2302, 0.9725, -5.321e-06, 0.0, 1.0, 1.076e-08, 0.0, 1.0, -0.03621, -0.2302, 0.9725, 0.03621, -0.2302, 0.9725, -5.136e-06, 0.0, 1.0, -5.321e-06, 0.0, 1.0, 0.03621, -0.2302, 0.9725, 0.1141, -0.2039, 0.9723, 1.076e-08, 0.0, 1.0, 1.078e-05, 0.0, 1.0, -0.2336, -0.003141, 0.9723, -0.2175, -0.08375, 0.9725, 1.076e-08, 0.0, 1.0, 1.076e-08, 0.0, 1.0, -0.2175, -0.08375, 0.9725, -0.1813, -0.1465, 0.9725, 1.122e-08, 0.0, 1.0, 1.076e-08, 0.0, 1.0, -0.1813, -0.1465, 0.9725, -0.1195, -0.2007, 0.9723, 1.022e-05, 0.0, 1.0, 1.122e-08, 0.0, 1.0, -0.1195, 0.2007, 0.9723, -0.1813, 0.1465, 0.9725, 1.022e-05, 0.0, 1.0, 1.022e-05, 0.0, 1.0, -0.1813, 0.1465, 0.9725, -0.2175, 0.08374, 0.9725, 1.078e-05, 0.0, 1.0, 1.022e-05, 0.0, 1.0, -0.2175, 0.08374, 0.9725, -0.2336, 0.003142, 0.9723, 1.122e-08, 0.0, 1.0, 1.122e-08, 0.0, 1.0, 0.1195, 0.2007, 0.9723, 0.1141, 0.2039, 0.9723, 1.122e-08, 0.0, 1.0, 5.158e-06, 0.0, 1.0, -0.1141, 0.2039, 0.9723, -0.1195, 0.2007, 0.9723, -1.076e-05, 0.0, 1.0, -1.076e-05, 0.0, 1.0, 0.2336, -0.003142, 0.9723, 0.2336, 0.003141, 0.9723, 1.078e-05, 0.0, 1.0, 1.078e-05, 0.0, 1.0, -0.2336, 0.003142, 0.9723, -0.2336, -0.003141, 0.9723, 1.122e-08, 0.0, 1.0, 1.122e-08, 0.0, 1.0, -0.1195, -0.2007, 0.9723, -0.1141, -0.2039, 0.9723, 1.122e-08, 0.0, 1.0, -5.136e-06, 0.0, 1.0, 0.1141, -0.2039, 0.9723, 0.1195, -0.2007, 0.9723])] * 3)])
me_cylinder_005 = bpy.data.meshes.new('Cylinder.005')
me_cylinder_005.from_pydata([(-0.0506, 0.4708, 0.0), (0.0506, 0.4708, 0.0), (-0.01852, 0.4815, 0.0), (0.01852, 0.4815, 0.0), (0.0506, 0.4708, 1.0), (-0.0506, 0.4708, 1.0), (0.01852, 0.4815, 1.0), (-0.01852, 0.4815, 1.0), (0.3824, 0.2792, 0.0), (0.433, 0.1916, 0.0), (0.4077, 0.2568, 0.0), (0.4262, 0.2247, 0.0), (0.433, 0.1916, 1.0), (0.3824, 0.2792, 1.0), (0.4262, 0.2247, 1.0), (0.4077, 0.2568, 1.0), (0.433, -0.1916, 0.0), (0.3824, -0.2792, 0.0), (0.4262, -0.2247, 0.0), (0.4077, -0.2568, 0.0), (0.3824, -0.2792, 1.0), (0.433, -0.1916, 1.0), (0.4077, -0.2568, 1.0), (0.4262, -0.2247, 1.0), (0.0506, -0.4708, 0.0), (-0.0506, -0.4708, 0.0), (0.01852, -0.4815, 0.0), (-0.01852, -0.4815, 0.0), (-0.0506, -0.4708, 1.0), (0.0506, -0.4708, 1.0), (-0.01852, -0.4815, 1.0), (0.01852, -0.4815, 1.0), (-0.3824, -0.2792, 0.0), (-0.433, -0.1916, 0.0), (-0.4077, -0.2568, 0.0), (-0.4262, -0.2247, 0.0), (-0.433, -0.1916, 1.0), (-0.3824, -0.2792, 1.0), (-0.4262, -0.2247, 1.0), (-0.4077, -0.2568, 1.0), (-0.433, 0.1916, 0.0), (-0.3824, 0.2792, 0.0), (-0.4262, 0.2247, 0.0), (-0.4077, 0.2568, 0.0), (-0.3824, 0.2792, 1.0), (-0.433, 0.1916, 1.0), (-0.4077, 0.2568, 1.0), (-0.4262, 0.2247, 1.0)], [], [(41, 44, 5, 0), (17, 20, 29, 24), (25, 28, 37, 32), (33, 36, 45, 40), (9, 12, 21, 16), (12, 14, 15, 13, 4, 6, 7, 5, 44, 46, 47, 45, 36, 38, 39, 37, 28, 30, 31, 29, 20, 22, 23, 21), (1, 4, 13, 8), (0, 5, 7, 2), (2, 7, 6, 3), (3, 6, 4, 1), (12, 9, 11, 14), (14, 11, 10, 15), (15, 10, 8, 13), (20, 17, 19, 22), (22, 19, 18, 23), (23, 18, 16, 21), (28, 25, 27, 30), (30, 27, 26, 31), (31, 26, 24, 29), (36, 33, 35, 38), (38, 35, 34, 39), (39, 34, 32, 37), (44, 41, 43, 46), (46, 43, 42, 47), (47, 42, 40, 45), (0, 2, 3, 1, 8, 10, 11, 9, 16, 18, 19, 17, 24, 26, 27, 25, 32, 34, 35, 33, 40, 42, 43, 41)])
_uv = me_cylinder_005.uv_layers.new(name='UVMap')
_uv.uv.foreach_set('vector', [0.1472, 0.5, 0.1472, 1.0, 0.01948, 1.0, 0.01948, 0.5, 0.6472, 0.5, 0.6472, 1.0, 0.5195, 1.0, 0.5195, 0.5, 0.4805, 0.5, 0.4805, 1.0, 0.3528, 1.0, 0.3528, 0.5, 0.3139, 0.5, 0.3139, 1.0, 0.1861, 1.0, 0.1861, 0.5, 0.8139, 0.5, 0.8139, 1.0, 0.6861, 1.0, 0.6861, 0.5, 0.4578, 0.342, 0.4546, 0.3579, 0.4457, 0.3733, 0.4336, 0.384, 0.2743, 0.476, 0.2589, 0.4811, 0.2411, 0.4811, 0.2257, 0.476, 0.06644, 0.384, 0.0543, 0.3733, 0.04541, 0.3579, 0.04215, 0.342, 0.04215, 0.158, 0.04541, 0.1421, 0.0543, 0.1267, 0.06644, 0.116, 0.2257, 0.02402, 0.2411, 0.01889, 0.2589, 0.01889, 0.2743, 0.02402, 0.4336, 0.116, 0.4457, 0.1267, 0.4546, 0.1421, 0.4578, 0.158, 0.9805, 0.5, 0.9805, 1.0, 0.8528, 1.0, 0.8528, 0.5, 0.01948, 0.5, 0.01948, 1.0, 0.008433, 1.0, 0.008433, 0.5, 0.008433, 0.5, 0.008433, 1.0, -8.941e-08, 1.0, -8.941e-08, 0.5, 0.9916, 0.5, 0.9916, 1.0, 0.9805, 1.0, 0.9805, 0.5, 0.8139, 1.0, 0.8139, 0.5, 0.8249, 0.5, 0.8249, 1.0, 0.8249, 1.0, 0.8249, 0.5, 0.8418, 0.5, 0.8418, 1.0, 0.8418, 1.0, 0.8418, 0.5, 0.8528, 0.5, 0.8528, 1.0, 0.6472, 1.0, 0.6472, 0.5, 0.6582, 0.5, 0.6582, 1.0, 0.6582, 1.0, 0.6582, 0.5, 0.6751, 0.5, 0.6751, 1.0, 0.6751, 1.0, 0.6751, 0.5, 0.6861, 0.5, 0.6861, 1.0, 0.4805, 1.0, 0.4805, 0.5, 0.4916, 0.5, 0.4916, 1.0, 0.4916, 1.0, 0.4916, 0.5, 0.5084, 0.5, 0.5084, 1.0, 0.5084, 1.0, 0.5084, 0.5, 0.5195, 0.5, 0.5195, 1.0, 0.3139, 1.0, 0.3139, 0.5, 0.3249, 0.5, 0.3249, 1.0, 0.3249, 1.0, 0.3249, 0.5, 0.3418, 0.5, 0.3418, 1.0, 0.3418, 1.0, 0.3418, 0.5, 0.3528, 0.5, 0.3528, 1.0, 0.1472, 1.0, 0.1472, 0.5, 0.1582, 0.5, 0.1582, 1.0, 0.1582, 1.0, 0.1582, 0.5, 0.1751, 0.5, 0.1751, 1.0, 0.1751, 1.0, 0.1751, 0.5, 0.1861, 0.5, 0.1861, 1.0, 0.7257, 0.476, 0.7411, 0.4811, 0.7589, 0.4811, 0.7743, 0.476, 0.9336, 0.384, 0.9457, 0.3733, 0.9546, 0.3579, 0.9578, 0.342, 0.9578, 0.158, 0.9546, 0.1421, 0.9457, 0.1267, 0.9336, 0.116, 0.7743, 0.02402, 0.7589, 0.01889, 0.7411, 0.01889, 0.7257, 0.02402, 0.5664, 0.116, 0.5543, 0.1267, 0.5454, 0.1421, 0.5422, 0.158, 0.5422, 0.342, 0.5454, 0.3579, 0.5543, 0.3733, 0.5664, 0.384])
me_cylinder_005.materials.append(mat_empty_material)
me_cylinder_005.use_remesh_fix_poles = True
me_cylinder_005.use_remesh_preserve_attributes = False
me_cylinder_005.update()

# ---- objects
ob_cylinder = bpy.data.objects.new('Cylinder', me_cylinder_003)
ob_cylinder_with_cap = bpy.data.objects.new('Cylinder with Cap', me_cylinder_004)
ob_cage = bpy.data.objects.new('Cage', me_cylinder_005)

# ---- transforms, parenting, visibility, modifiers, constraints
ob_cylinder.location = (0.0, 0.0, 0.0)
ob_cylinder_with_cap.location = (0.0, 0.0, 0.0)
ob_cylinder_with_cap.hide_render = True
ob_cage.location = (0.0, 0.0, -0.05967)
ob_cage.scale = (1.5, 1.5, 1.5)
ob_cage.hide_render = True
ob_cage.display_type = 'BOUNDS'
ob_cage.display.show_shadows = False

# ---- collection membership
col_collection.objects.link(ob_cylinder)
col_collection.objects.link(ob_cylinder_with_cap)
col_collection.objects.link(ob_cage)

# ---- scene / render settings (as saved in the file)
scene.frame_start = 1; scene.frame_end = 250; scene.frame_set(35)
scene.render.engine = 'CYCLES'
scene.cycles.use_denoising = False
scene.cycles.samples = 128
scene.cycles.sampling_pattern = 'TABULATED_SOBOL'
scene.cycles.use_adaptive_sampling = False
scene.cycles.use_light_tree = False
scene.cycles.bake_type = 'NORMAL'
scene.view_settings.view_transform = 'Filmic'
bpy.context.view_layer.update()

# ---- added for rendering (the .blend has no active camera and no usable light): camera, sun
cam_auto = bpy.data.cameras.new('AutoCamera')
cam_auto.lens = 50.0
cam_auto.sensor_width = 36.0
cam_auto.clip_end = 1000.0
ob_auto_camera = bpy.data.objects.new('AutoCamera', cam_auto)
scene.collection.objects.link(ob_auto_camera)
ob_auto_camera.location = (1.51389, -1.81667, 1.71111)
ob_auto_camera.rotation_euler = (1.09748, -7.21219e-08, 0.694738)
scene.camera = ob_auto_camera
light_auto_sun = bpy.data.lights.new('AutoSun', 'SUN')
light_auto_sun.energy = 3.0
light_auto_sun.angle = 0.0523599
ob_auto_sun = bpy.data.objects.new('AutoSun', light_auto_sun)
scene.collection.objects.link(ob_auto_sun)
ob_auto_sun.rotation_euler = (0.872665, 0.174533, 0.523599)
bpy.context.view_layer.update()
